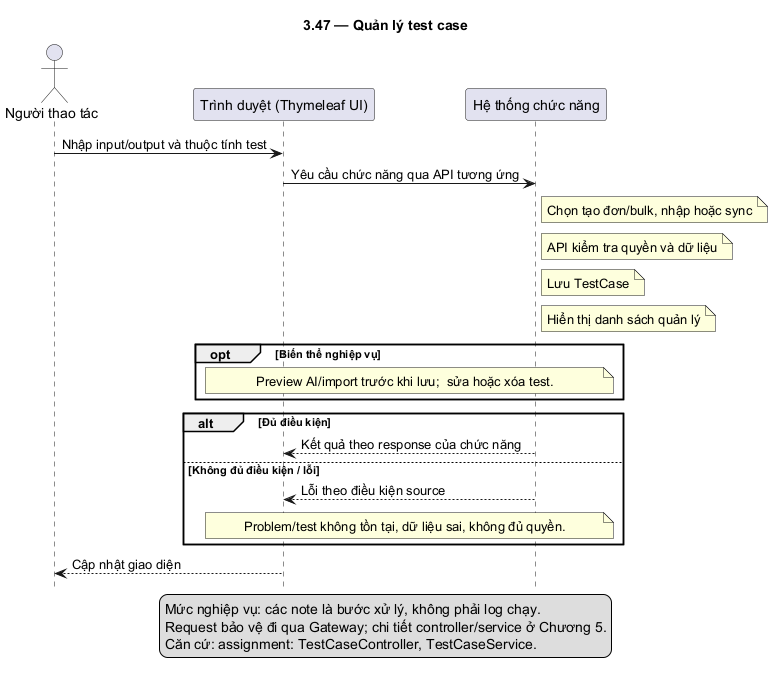

The diagram above was rendered by PlantUML. Its source (embedded in the PNG):
@startuml
skinparam defaultFontName DejaVu Sans
skinparam shadowing false
hide footbox
title 3.47 — Quản lý test case
actor "Người thao tác" as U
participant "Trình duyệt (Thymeleaf UI)" as F
participant "Hệ thống chức năng" as B
U -> F: Nhập input/output và thuộc tính test
F -> B: Yêu cầu chức năng qua API tương ứng
note right of B: Chọn tạo đơn/bulk, nhập hoặc sync
note right of B: API kiểm tra quyền và dữ liệu
note right of B: Lưu TestCase
note right of B: Hiển thị danh sách quản lý
opt Biến thể nghiệp vụ
note over F,B: Preview AI/import trước khi lưu;  sửa hoặc xóa test.
end
alt Đủ điều kiện
B --> F: Kết quả theo response của chức năng
else Không đủ điều kiện / lỗi
B --> F: Lỗi theo điều kiện source
note over F,B: Problem/test không tồn tại, dữ liệu sai, không đủ quyền.
end
F --> U: Cập nhật giao diện
legend bottom
Mức nghiệp vụ: các note là bước xử lý, không phải log chạy.
Request bảo vệ đi qua Gateway; chi tiết controller/service ở Chương 5.
Căn cứ: assignment: TestCaseController, TestCaseService.
endlegend
@enduml